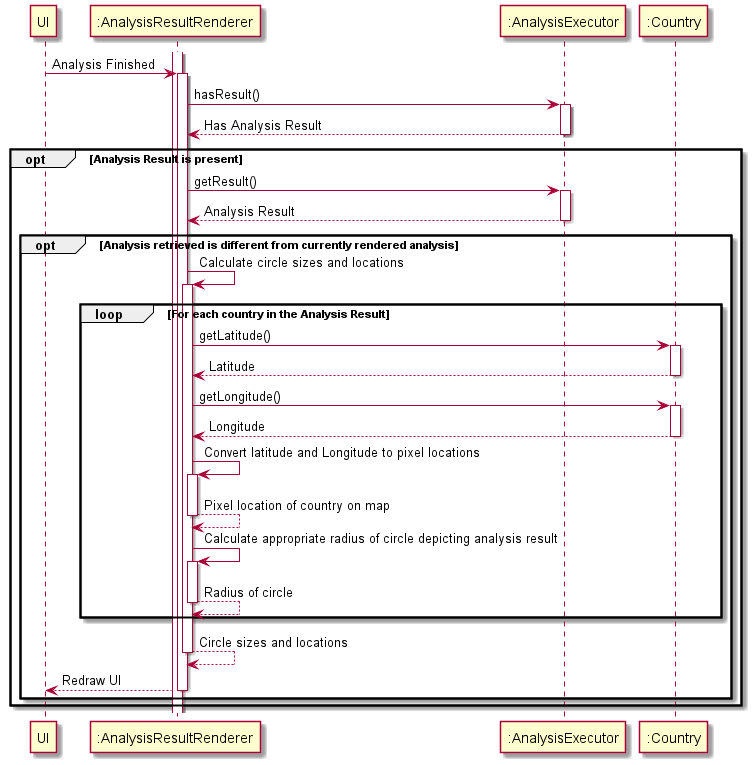

The diagram above was rendered by PlantUML. Its source (embedded in the PNG):
@startuml
participant UI
participant ":AnalysisResultRenderer" as AnalysisResultRenderer
participant ":AnalysisExecutor" as Executor
participant ":Country" as Country
autoactivate on
activate AnalysisResultRenderer
UI -> AnalysisResultRenderer: Analysis Finished
AnalysisResultRenderer -> Executor: hasResult()
Executor --> AnalysisResultRenderer: Has Analysis Result
opt Analysis Result is present
    AnalysisResultRenderer -> Executor: getResult()
    Executor --> AnalysisResultRenderer: Analysis Result
    opt Analysis retrieved is different from currently rendered analysis
        AnalysisResultRenderer -> AnalysisResultRenderer: Calculate circle sizes and locations
        loop For each country in the Analysis Result
            AnalysisResultRenderer -> Country: getLatitude()
            Country --> AnalysisResultRenderer: Latitude
            AnalysisResultRenderer -> Country: getLongitude()
            Country --> AnalysisResultRenderer: Longitude
            AnalysisResultRenderer -> AnalysisResultRenderer: Convert latitude and Longitude to pixel locations
            return Pixel location of country on map
            AnalysisResultRenderer -> AnalysisResultRenderer: Calculate appropriate radius of circle depicting analysis result
            return Radius of circle
        end
        return Circle sizes and locations
        return Redraw UI
    end
end

@enduml